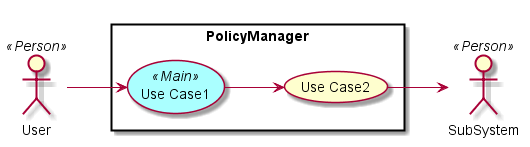

The diagram above was rendered by PlantUML. Its source (embedded in the PNG):
@startuml

left to right direction

skinparam usecase {
  BackgroudnColor #ffffaa
  BackgroundColor<<Main>> #aaffff
}
actor :User: <<Person>>
actor :SubSystem: <<Person>>


rectangle "PolicyManager" {
UseCase UC1 <<Main>> as "Use Case1"
UseCase UC2  as "Use Case2"


User --> UC1
UC1 --> UC2
UC2 --> SubSystem
}

@enduml